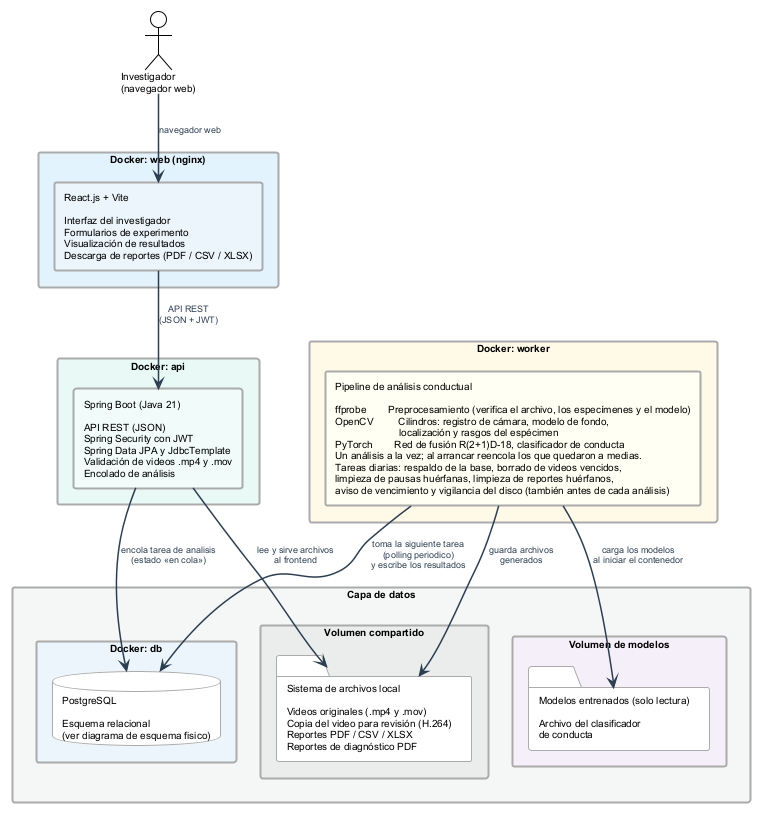

The diagram above was rendered by PlantUML. Its source (embedded in the PNG):
@startuml arquitectura_software
' ============================================================
'  Arquitectura de software por capas — FST
'  TT 2026-B066 | ESCOM-IPN
' ------------------------------------------------------------
'  Corrige dos cosas desactualizadas del diagrama viejo, con
'  fuente en chapters/05_diseno.tex:26-49 (Arquitectura general):
'
'  - Quita el contenedor Redis y la cola de mensajes. El texto
'    dice "tres capas... frontend, backend y base de datos. Un
'    cuarto contenedor -el worker-" -- CUATRO contenedores, nunca
'    cinco, y Redis no aparece en NINGUN capitulo (se buscó en los
'    ocho .tex). El mecanismo real, confirmado también en CU-07
'    (05_diseno.tex:1452) y en la tabla de trabajos (05_diseno.tex:
'    1276), es polling: el backend inserta la tarea en la tabla de
'    analisis con estado "en cola" (D-15) y el Worker la toma en su
'    siguiente ciclo de polling -- sin cola de mensajes aparte.
'
'  - Agrega el volumen de modelos entrenados, que el diagrama viejo
'    no tenia: "el archivo del clasificador de conducta reside en un
'    volumen Docker dedicado que el worker monta al arrancar el
'    contenedor" (05_diseno.tex:45-48) -- distinto del volumen
'    compartido de videos/reportes, y de solo lectura para el Worker.
'
'  - 5-oct: el worker ya no usa YOLOv8, ByteTrack ni ResNet-18/50
'    (CLA-02/CLA-03). El pipeline real (fst_auto) localiza los
'    cilindros por sustraccion de fondo y clasifica con un modelo
'    sobre rasgos (scikit-learn) o la R(2+1)D-18 (PyTorch); cual de
'    los dos queda se decide en TT-II, por eso el volumen no nombra
'    un archivo concreto.
'
'  - Quita la lista de las 12 tablas viejas (USUARIOS, EXPERIMENTOS,
'    TRABAJOS, ANIMALES, SUJETOS, ROIS...) del contenedor de base de
'    datos -- ya no existen (ver MIGRACION-DIAGRAMAS.md SS2). Se
'    remite al diagrama de esquema físico en vez de repetir aquí las
'    15 relaciones del modelo nuevo, para no duplicar mantenimiento
'    entre dos diagramas.
'
'  Generar:
'      java -jar plantuml.jar -tpng diagramas/arquitectura_software.puml
' ============================================================

!theme plain
skinparam defaultFontName Arial
skinparam defaultFontSize 10
skinparam shadowing false
skinparam BackgroundColor White
skinparam ArrowColor      #2C3E50
skinparam ArrowThickness  1.5
skinparam ArrowFontSize   9
skinparam ArrowFontColor  #2C3E50
skinparam RectangleBorderThickness 2
skinparam RectangleBorderColor     #AAAAAA
skinparam QueueBorderColor         #AAAAAA
skinparam DatabaseBorderColor      #AAAAAA
skinparam FolderBorderColor        #AAAAAA

top to bottom direction

' ═══════════════════════════════════════════════════════════
'  ACTOR
' ═══════════════════════════════════════════════════════════

actor "Investigador\n(navegador web)" as INV

' ═══════════════════════════════════════════════════════════
'  CAPA 1 — Presentacion
' ═══════════════════════════════════════════════════════════

rectangle "Docker: web (nginx)" as C_FE #E3F2FD {
  rectangle "React.js + Vite\n\nInterfaz del investigador\nFormularios de experimento\nVisualización de resultados\nDescarga de reportes (PDF / CSV / XLSX)" as FE #EBF5FB
}

' ═══════════════════════════════════════════════════════════
'  CAPA 2 — Logica de negocio
' ═══════════════════════════════════════════════════════════

rectangle "Docker: api" as C_BE #E8F8F5 {
  rectangle "Spring Boot (Java 21)\n\nAPI REST (JSON)\nSpring Security con JWT\nSpring Data JPA y JdbcTemplate\nValidación de videos .mp4 y .mov\nEncolado de análisis" as BE #F0FBF8
}

' ═══════════════════════════════════════════════════════════
'  CAPA 3 — Procesamiento asincrono
' ═══════════════════════════════════════════════════════════

rectangle "Docker: worker" as C_WK #FEF9E7 {
  rectangle "Pipeline de análisis conductual\n\nffprobe        Preprocesamiento (verifica el archivo, los especímenes y el modelo)\nOpenCV         Cilindros: registro de cámara, modelo de fondo,\n                       localización y rasgos del espécimen\nPyTorch        Red de fusión R(2+1)D-18, clasificador de conducta\nUn análisis a la vez; al arrancar reencola los que quedaron a medias.\nTareas diarias: respaldo de la base, borrado de videos vencidos,\nlimpieza de pausas huérfanas, limpieza de reportes huérfanos,\naviso de vencimiento y vigilancia del disco (también antes de cada análisis)" as WK #FFFEF2
}

' ═══════════════════════════════════════════════════════════
'  CAPA 4 — Datos (PostgreSQL · Archivos · Modelos entrenados)
' ═══════════════════════════════════════════════════════════

rectangle "Capa de datos" as DATOS #F4F6F7 {

  rectangle "Docker: db" as C_DB #EBF5FB {
    database "PostgreSQL\n\nEsquema relacional\n(ver diagrama de esquema fisico)" as DB
  }

  rectangle "Volumen compartido" as C_FS #EAEDED {
    folder "Sistema de archivos local\n\nVideos originales (.mp4 y .mov)\nCopia del video para revisión (H.264)\nReportes PDF / CSV / XLSX\nReportes de diagnóstico PDF" as FS
  }

  rectangle "Volumen de modelos" as C_MD #F5EEF8 {
    folder "Modelos entrenados (solo lectura)\n\nArchivo del clasificador\nde conducta" as MD
  }

}

' ═══════════════════════════════════════════════════════════
'  RELACIONES
' ═══════════════════════════════════════════════════════════

INV  -down->  FE  : "navegador web"
FE   -down->  BE  : "API REST\n(JSON + JWT)"
BE   -down->  DB  : "encola tarea de analisis\n(estado «en cola»)"
WK   -->      DB  : "toma la siguiente tarea\n(polling periodico)\ny escribe los resultados"
WK   -->      FS  : "guarda archivos\ngenerados"
BE   -->      FS  : "lee y sirve archivos\nal frontend"
WK   -->      MD  : "carga los modelos\nal iniciar el contenedor"

@enduml